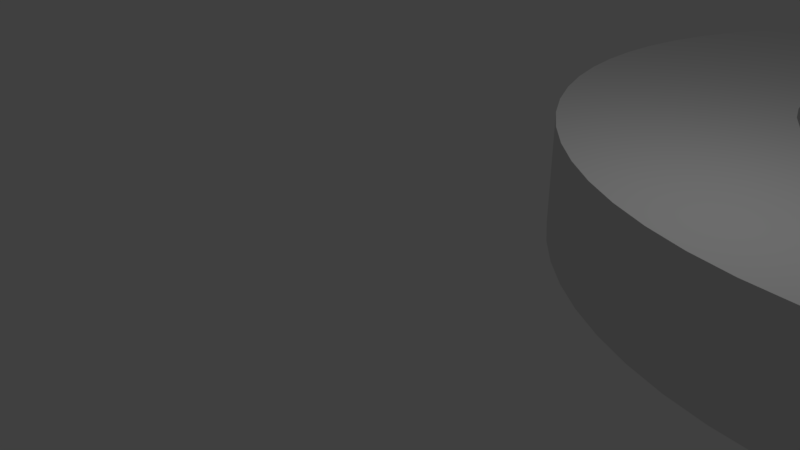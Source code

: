 # Source: WASH_AN_960_10.blend  (saved by Blender 2.78.0; exported with 4.5.12 LTS)
import bpy
from mathutils import Matrix  # noqa: F401  (used for matrix-valued properties, if any)

bpy.ops.wm.read_factory_settings(use_empty=True)
scene = bpy.context.scene
scene.name = 'Scene'

# ---- collections
col_collection_1 = bpy.data.collections.new('Collection 1'); scene.collection.children.link(col_collection_1)

# ---- world
world_world = bpy.data.worlds.new('World'); scene.world = world_world
world_world.color = (0.05088, 0.05088, 0.05088)
world_world.use_sun_shadow = False
world_world.sun_shadow_jitter_overblur = 0.0
world_world.cycles.sampling_method = 'MANUAL'

# ---- cameras
cam_camera = bpy.data.cameras.new('Camera')
cam_camera.clip_end = 100.0
cam_camera.lens = 35.0
cam_camera.sensor_width = 32.0
cam_camera.sensor_height = 18.0
cam_camera.ortho_scale = 7.314
cam_camera.dof.focus_distance = 0.0
cam_camera.dof.aperture_fstop = 128.0

# ---- lights
light_lamp = bpy.data.lights.new('Lamp', 'POINT')
light_lamp.transmission_factor = 0.0
light_lamp.cutoff_distance = 30.0
light_lamp.energy = 100.0
light_lamp.shadow_buffer_clip_start = 1.001
light_lamp.shadow_soft_size = 0.1
light_lamp.shadow_maximum_resolution = 0.006
light_lamp.use_absolute_resolution = True

# ---- meshes
me_wash_an_960_10 = bpy.data.meshes.new('WASH AN 960 10')
me_wash_an_960_10.from_pydata([(0.0, 5.563, 0.0), (0.02854, 6.125, 1.6), (0.02854, 6.125, 0.0), (0.1139, 6.682, 1.6), (0.1139, 6.682, 0.0), (0.2551, 7.228, 1.6), (0.2551, 7.228, 0.0), (0.4508, 7.756, 1.6), (0.4508, 7.756, 0.0), (0.699, 8.262, 1.6), (0.699, 8.262, 0.0), (0.997, 8.74, 1.6), (0.997, 8.74, 0.0), (1.342, 9.186, 1.6), (1.342, 9.186, 0.0), (1.73, 9.594, 1.6), (1.73, 9.594, 0.0), (2.158, 9.961, 1.6), (2.158, 9.961, 0.0), (2.62, 10.28, 1.6), (2.62, 10.28, 0.0), (3.113, 10.56, 1.6), (3.113, 10.56, 0.0), (3.631, 10.78, 1.6), (3.631, 10.78, 0.0), (4.168, 10.95, 1.6), (4.168, 10.95, 0.0), (4.72, 11.06, 1.6), (4.72, 11.06, 0.0), (5.281, 11.12, 1.6), (5.281, 11.12, 0.0), (5.844, 11.12, 1.6), (5.844, 11.12, 0.0), (6.405, 11.06, 1.6), (6.405, 11.06, 0.0), (6.957, 10.95, 1.6), (6.957, 10.95, 0.0), (7.495, 10.78, 1.6), (7.495, 10.78, 0.0), (8.012, 10.56, 1.6), (8.012, 10.56, 0.0), (8.505, 10.28, 1.6), (8.505, 10.28, 0.0), (8.968, 9.961, 1.6), (8.968, 9.961, 0.0), (9.395, 9.594, 1.6), (9.395, 9.594, 0.0), (9.783, 9.186, 1.6), (9.783, 9.186, 0.0), (10.13, 8.74, 1.6), (10.13, 8.74, 0.0), (10.43, 8.262, 1.6), (10.43, 8.262, 0.0), (10.67, 7.756, 1.6), (10.67, 7.756, 0.0), (10.87, 7.228, 1.6), (10.87, 7.228, 0.0), (11.01, 6.682, 1.6), (11.01, 6.682, 0.0), (11.1, 6.125, 1.6), (11.1, 6.125, 0.0), (11.13, 5.563, 1.6), (11.13, 5.563, 0.0), (11.1, 5.0, 1.6), (11.1, 5.0, 0.0), (11.01, 4.443, 1.6), (11.01, 4.443, 0.0), (10.87, 3.897, 1.6), (10.87, 3.897, 0.0), (10.67, 3.369, 1.6), (10.67, 3.369, 0.0), (10.43, 2.863, 1.6), (10.43, 2.863, 0.0), (10.13, 2.385, 1.6), (10.13, 2.385, 0.0), (9.783, 1.939, 1.6), (9.783, 1.939, 0.0), (9.395, 1.531, 1.6), (9.395, 1.531, 0.0), (8.968, 1.164, 1.6), (8.968, 1.164, 0.0), (8.505, 0.8419, 1.6), (8.505, 0.8419, 0.0), (8.012, 0.5685, 1.6), (8.012, 0.5685, 0.0), (7.495, 0.3463, 1.6), (7.495, 0.3463, 0.0), (6.957, 0.1776, 1.6), (6.957, 0.1776, 0.0), (6.405, 0.06415, 1.6), (6.405, 0.06415, 0.0), (5.844, 0.00714, 1.6), (5.844, 0.00714, 0.0), (5.281, 0.00714, 1.6), (5.281, 0.00714, 0.0), (4.72, 0.06415, 1.6), (4.72, 0.06415, 0.0), (4.168, 0.1776, 1.6), (4.168, 0.1776, 0.0), (3.631, 0.3463, 1.6), (3.631, 0.3463, 0.0), (3.113, 0.5685, 1.6), (3.113, 0.5685, 0.0), (2.62, 0.8419, 1.6), (2.62, 0.8419, 0.0), (2.158, 1.164, 1.6), (2.158, 1.164, 0.0), (1.73, 1.531, 1.6), (1.73, 1.531, 0.0), (1.342, 1.939, 1.6), (1.342, 1.939, 0.0), (0.997, 2.385, 1.6), (0.997, 2.385, 0.0), (0.699, 2.863, 1.6), (0.699, 2.863, 0.0), (0.4508, 3.369, 1.6), (0.4508, 3.369, 0.0), (0.2551, 3.897, 1.6), (0.2551, 3.897, 0.0), (0.1139, 4.443, 1.6), (0.1139, 4.443, 0.0), (0.02854, 5.0, 1.6), (0.02854, 5.0, 0.0), (0.0, 5.563, 1.6), (2.985, 5.563, 1.6), (2.985, 5.563, 0.0), (3.013, 5.947, 1.6), (3.013, 5.947, 0.0), (3.099, 6.323, 1.6), (3.099, 6.323, 0.0), (3.24, 6.681, 1.6), (3.24, 6.681, 0.0), (3.432, 7.015, 1.6), (3.432, 7.015, 0.0), (3.673, 7.316, 1.6), (3.673, 7.316, 0.0), (3.955, 7.578, 1.6), (3.955, 7.578, 0.0), (4.274, 7.795, 1.6), (4.274, 7.795, 0.0), (4.621, 7.962, 1.6), (4.621, 7.962, 0.0), (4.989, 8.076, 1.6), (4.989, 8.076, 0.0), (5.37, 8.133, 1.6), (5.37, 8.133, 0.0), (5.755, 8.133, 1.6), (5.755, 8.133, 0.0), (6.136, 8.076, 1.6), (6.136, 8.076, 0.0), (6.504, 7.962, 1.6), (6.504, 7.962, 0.0), (6.852, 7.795, 1.6), (6.852, 7.795, 0.0), (7.17, 7.578, 1.6), (7.17, 7.578, 0.0), (7.452, 7.316, 1.6), (7.452, 7.316, 0.0), (7.693, 7.015, 1.6), (7.693, 7.015, 0.0), (7.885, 6.681, 1.6), (7.885, 6.681, 0.0), (8.026, 6.323, 1.6), (8.026, 6.323, 0.0), (8.112, 5.947, 1.6), (8.112, 5.947, 0.0), (8.141, 5.563, 1.6), (8.141, 5.563, 0.0), (8.112, 5.178, 1.6), (8.112, 5.178, 0.0), (8.026, 4.803, 1.6), (8.026, 4.803, 0.0), (7.885, 4.444, 1.6), (7.885, 4.444, 0.0), (7.693, 4.11, 1.6), (7.693, 4.11, 0.0), (7.452, 3.809, 1.6), (7.452, 3.809, 0.0), (7.17, 3.547, 1.6), (7.17, 3.547, 0.0), (6.852, 3.33, 1.6), (6.852, 3.33, 0.0), (6.504, 3.163, 1.6), (6.504, 3.163, 0.0), (6.136, 3.049, 1.6), (6.136, 3.049, 0.0), (5.755, 2.992, 1.6), (5.755, 2.992, 0.0), (5.37, 2.992, 1.6), (5.37, 2.992, 0.0), (4.989, 3.049, 1.6), (4.989, 3.049, 0.0), (4.621, 3.163, 1.6), (4.621, 3.163, 0.0), (4.274, 3.33, 1.6), (4.274, 3.33, 0.0), (3.955, 3.547, 1.6), (3.955, 3.547, 0.0), (3.673, 3.809, 1.6), (3.673, 3.809, 0.0), (3.432, 4.11, 1.6), (3.432, 4.11, 0.0), (3.24, 4.444, 1.6), (3.24, 4.444, 0.0), (3.099, 4.803, 1.6), (3.099, 4.803, 0.0), (3.013, 5.178, 1.6), (3.013, 5.178, 0.0)], [], [(0, 1, 2), (2, 1, 3), (2, 3, 4), (4, 3, 5), (4, 5, 6), (6, 5, 7), (6, 7, 8), (8, 7, 9), (8, 9, 10), (10, 9, 11), (10, 11, 12), (12, 11, 13), (12, 13, 14), (14, 13, 15), (14, 15, 16), (16, 15, 17), (16, 17, 18), (18, 17, 19), (18, 19, 20), (20, 19, 21), (20, 21, 22), (22, 21, 23), (22, 23, 24), (24, 23, 25), (24, 25, 26), (26, 25, 27), (26, 27, 28), (28, 27, 29), (28, 29, 30), (30, 29, 31), (30, 31, 32), (32, 31, 33), (32, 33, 34), (34, 33, 35), (34, 35, 36), (36, 35, 37), (36, 37, 38), (38, 37, 39), (38, 39, 40), (40, 39, 41), (40, 41, 42), (42, 41, 43), (42, 43, 44), (44, 43, 45), (44, 45, 46), (46, 45, 47), (46, 47, 48), (48, 47, 49), (48, 49, 50), (50, 49, 51), (50, 51, 52), (52, 51, 53), (52, 53, 54), (54, 53, 55), (54, 55, 56), (56, 55, 57), (56, 57, 58), (58, 57, 59), (58, 59, 60), (60, 59, 61), (60, 61, 62), (62, 61, 63), (62, 63, 64), (64, 63, 65), (64, 65, 66), (66, 65, 67), (66, 67, 68), (68, 67, 69), (68, 69, 70), (70, 69, 71), (70, 71, 72), (72, 71, 73), (72, 73, 74), (74, 73, 75), (74, 75, 76), (76, 75, 77), (76, 77, 78), (78, 77, 79), (78, 79, 80), (80, 79, 81), (80, 81, 82), (82, 81, 83), (82, 83, 84), (84, 83, 85), (84, 85, 86), (86, 85, 87), (86, 87, 88), (88, 87, 89), (88, 89, 90), (90, 89, 91), (90, 91, 92), (92, 91, 93), (92, 93, 94), (94, 93, 95), (94, 95, 96), (96, 95, 97), (96, 97, 98), (98, 97, 99), (98, 99, 100), (100, 99, 101), (100, 101, 102), (102, 101, 103), (102, 103, 104), (104, 103, 105), (104, 105, 106), (106, 105, 107), (106, 107, 108), (108, 107, 109), (108, 109, 110), (110, 109, 111), (110, 111, 112), (112, 111, 113), (112, 113, 114), (114, 113, 115), (114, 115, 116), (116, 115, 117), (116, 117, 118), (118, 117, 119), (118, 119, 120), (120, 119, 121), (120, 121, 122), (122, 121, 123), (122, 123, 0), (0, 123, 1), (124, 125, 126), (126, 125, 127), (126, 127, 128), (128, 127, 129), (128, 129, 130), (130, 129, 131), (130, 131, 132), (132, 131, 133), (132, 133, 134), (134, 133, 135), (134, 135, 136), (136, 135, 137), (136, 137, 138), (138, 137, 139), (138, 139, 140), (140, 139, 141), (140, 141, 142), (142, 141, 143), (142, 143, 144), (144, 143, 145), (144, 145, 146), (146, 145, 147), (146, 147, 148), (148, 147, 149), (148, 149, 150), (150, 149, 151), (150, 151, 152), (152, 151, 153), (152, 153, 154), (154, 153, 155), (154, 155, 156), (156, 155, 157), (156, 157, 158), (158, 157, 159), (158, 159, 160), (160, 159, 161), (160, 161, 162), (162, 161, 163), (162, 163, 164), (164, 163, 165), (164, 165, 166), (166, 165, 167), (166, 167, 168), (168, 167, 169), (168, 169, 170), (170, 169, 171), (170, 171, 172), (172, 171, 173), (172, 173, 174), (174, 173, 175), (174, 175, 176), (176, 175, 177), (176, 177, 178), (178, 177, 179), (178, 179, 180), (180, 179, 181), (180, 181, 182), (182, 181, 183), (182, 183, 184), (184, 183, 185), (184, 185, 186), (186, 185, 187), (186, 187, 188), (188, 187, 189), (188, 189, 190), (190, 189, 191), (190, 191, 192), (192, 191, 193), (192, 193, 194), (194, 193, 195), (194, 195, 196), (196, 195, 197), (196, 197, 198), (198, 197, 199), (198, 199, 200), (200, 199, 201), (200, 201, 202), (202, 201, 203), (202, 203, 204), (204, 203, 205), (204, 205, 206), (206, 205, 207), (206, 207, 124), (124, 207, 125), (186, 89, 184), (184, 89, 87), (184, 87, 182), (128, 3, 126), (126, 3, 1), (126, 1, 124), (124, 1, 123), (124, 123, 206), (140, 21, 138), (138, 21, 19), (138, 19, 136), (144, 27, 142), (142, 27, 25), (142, 25, 140), (140, 25, 23), (140, 23, 21), (152, 39, 150), (150, 39, 37), (150, 37, 148), (87, 85, 182), (182, 85, 83), (182, 83, 180), (180, 83, 81), (180, 81, 178), (132, 9, 130), (130, 9, 7), (130, 7, 128), (128, 7, 5), (128, 5, 3), (19, 17, 136), (136, 17, 15), (136, 15, 134), (134, 15, 13), (134, 13, 132), (132, 13, 11), (132, 11, 9), (156, 45, 154), (154, 45, 43), (154, 43, 152), (152, 43, 41), (152, 41, 39), (170, 65, 168), (168, 65, 63), (168, 63, 166), (166, 63, 61), (166, 61, 164), (174, 71, 172), (172, 71, 69), (172, 69, 170), (170, 69, 67), (170, 67, 65), (190, 95, 188), (188, 95, 93), (188, 93, 186), (186, 93, 91), (186, 91, 89), (202, 113, 200), (200, 113, 111), (200, 111, 198), (123, 121, 206), (206, 121, 119), (206, 119, 204), (204, 119, 117), (204, 117, 202), (202, 117, 115), (202, 115, 113), (160, 51, 158), (158, 51, 49), (158, 49, 156), (156, 49, 47), (156, 47, 45), (61, 59, 164), (164, 59, 57), (164, 57, 162), (162, 57, 55), (162, 55, 160), (160, 55, 53), (160, 53, 51), (81, 79, 178), (178, 79, 77), (178, 77, 176), (176, 77, 75), (176, 75, 174), (174, 75, 73), (174, 73, 71), (194, 101, 192), (192, 101, 99), (192, 99, 190), (190, 99, 97), (190, 97, 95), (37, 35, 148), (148, 35, 33), (148, 33, 146), (146, 33, 31), (146, 31, 144), (144, 31, 29), (144, 29, 27), (111, 109, 198), (198, 109, 107), (198, 107, 196), (196, 107, 105), (196, 105, 194), (194, 105, 103), (194, 103, 101), (205, 120, 207), (207, 120, 122), (207, 122, 125), (125, 122, 0), (125, 0, 127), (0, 2, 127), (127, 2, 4), (127, 4, 129), (129, 4, 6), (129, 6, 131), (201, 114, 203), (203, 114, 116), (203, 116, 205), (205, 116, 118), (205, 118, 120), (147, 34, 149), (149, 34, 36), (149, 36, 151), (197, 108, 199), (199, 108, 110), (199, 110, 201), (201, 110, 112), (201, 112, 114), (189, 96, 191), (191, 96, 98), (191, 98, 193), (185, 90, 187), (187, 90, 92), (187, 92, 189), (189, 92, 94), (189, 94, 96), (181, 84, 183), (183, 84, 86), (183, 86, 185), (185, 86, 88), (185, 88, 90), (135, 16, 137), (137, 16, 18), (137, 18, 139), (98, 100, 193), (193, 100, 102), (193, 102, 195), (195, 102, 104), (195, 104, 197), (197, 104, 106), (197, 106, 108), (36, 38, 151), (151, 38, 40), (151, 40, 153), (153, 40, 42), (153, 42, 155), (143, 28, 145), (145, 28, 30), (145, 30, 147), (147, 30, 32), (147, 32, 34), (6, 8, 131), (131, 8, 10), (131, 10, 133), (133, 10, 12), (133, 12, 135), (135, 12, 14), (135, 14, 16), (177, 78, 179), (179, 78, 80), (179, 80, 181), (181, 80, 82), (181, 82, 84), (173, 72, 175), (175, 72, 74), (175, 74, 177), (177, 74, 76), (177, 76, 78), (18, 20, 139), (139, 20, 22), (139, 22, 141), (141, 22, 24), (141, 24, 143), (143, 24, 26), (143, 26, 28), (169, 66, 171), (171, 66, 68), (171, 68, 173), (173, 68, 70), (173, 70, 72), (163, 58, 165), (165, 58, 60), (165, 60, 167), (167, 60, 62), (167, 62, 169), (169, 62, 64), (169, 64, 66), (159, 52, 161), (161, 52, 54), (161, 54, 163), (163, 54, 56), (163, 56, 58), (42, 44, 155), (155, 44, 46), (155, 46, 157), (157, 46, 48), (157, 48, 159), (159, 48, 50), (159, 50, 52)])
me_wash_an_960_10.use_remesh_preserve_volume = False
me_wash_an_960_10.use_remesh_preserve_attributes = False
me_wash_an_960_10.use_mirror_vertex_groups = False
me_wash_an_960_10.update()

# ---- objects
ob_wash_an_960_10 = bpy.data.objects.new('WASH AN 960 10', me_wash_an_960_10)
ob_lamp = bpy.data.objects.new('Lamp', light_lamp)
ob_camera = bpy.data.objects.new('Camera', cam_camera)

# ---- transforms, parenting, visibility, modifiers, constraints
ob_wash_an_960_10.location = (0.0, 0.0, 0.0)
ob_wash_an_960_10.lineart.crease_threshold = 0.0
ob_lamp.location = (4.076, 1.005, 5.904)
ob_lamp.rotation_euler = (0.6503, 0.05522, 1.866)
ob_lamp.lock_rotations_4d = False
ob_lamp.empty_display_type = 'ARROWS'
ob_lamp.color = (0.0, 0.0, 0.0, 0.0)
ob_lamp.lineart.crease_threshold = 0.0
ob_camera.location = (7.481, -6.508, 5.344)
ob_camera.rotation_euler = (1.109, 0.0, 0.8149)
ob_camera.lock_rotations_4d = False
ob_camera.empty_display_type = 'ARROWS'
ob_camera.color = (0.0, 0.0, 0.0, 0.0)
ob_camera.display_type = 'WIRE'
ob_camera.lineart.crease_threshold = 0.0

# ---- collection membership
col_collection_1.objects.link(ob_wash_an_960_10)
col_collection_1.objects.link(ob_lamp)
col_collection_1.objects.link(ob_camera)

# ---- scene / render settings (as saved in the file)
scene.camera = ob_camera
scene.frame_start = 1; scene.frame_end = 250; scene.frame_set(1)
scene.render.engine = 'BLENDER_EEVEE_NEXT'
scene.render.resolution_percentage = 50
scene.render.dither_intensity = 0.0
scene.cycles.use_denoising = False
scene.cycles.samples = 128
scene.cycles.sampling_pattern = 'TABULATED_SOBOL'
scene.cycles.light_sampling_threshold = 0.0
scene.cycles.use_adaptive_sampling = False
scene.cycles.use_light_tree = False
scene.cycles.blur_glossy = 0.0
scene.cycles.sample_clamp_indirect = 0.0
scene.view_settings.view_transform = 'Standard'
bpy.context.view_layer.update()
